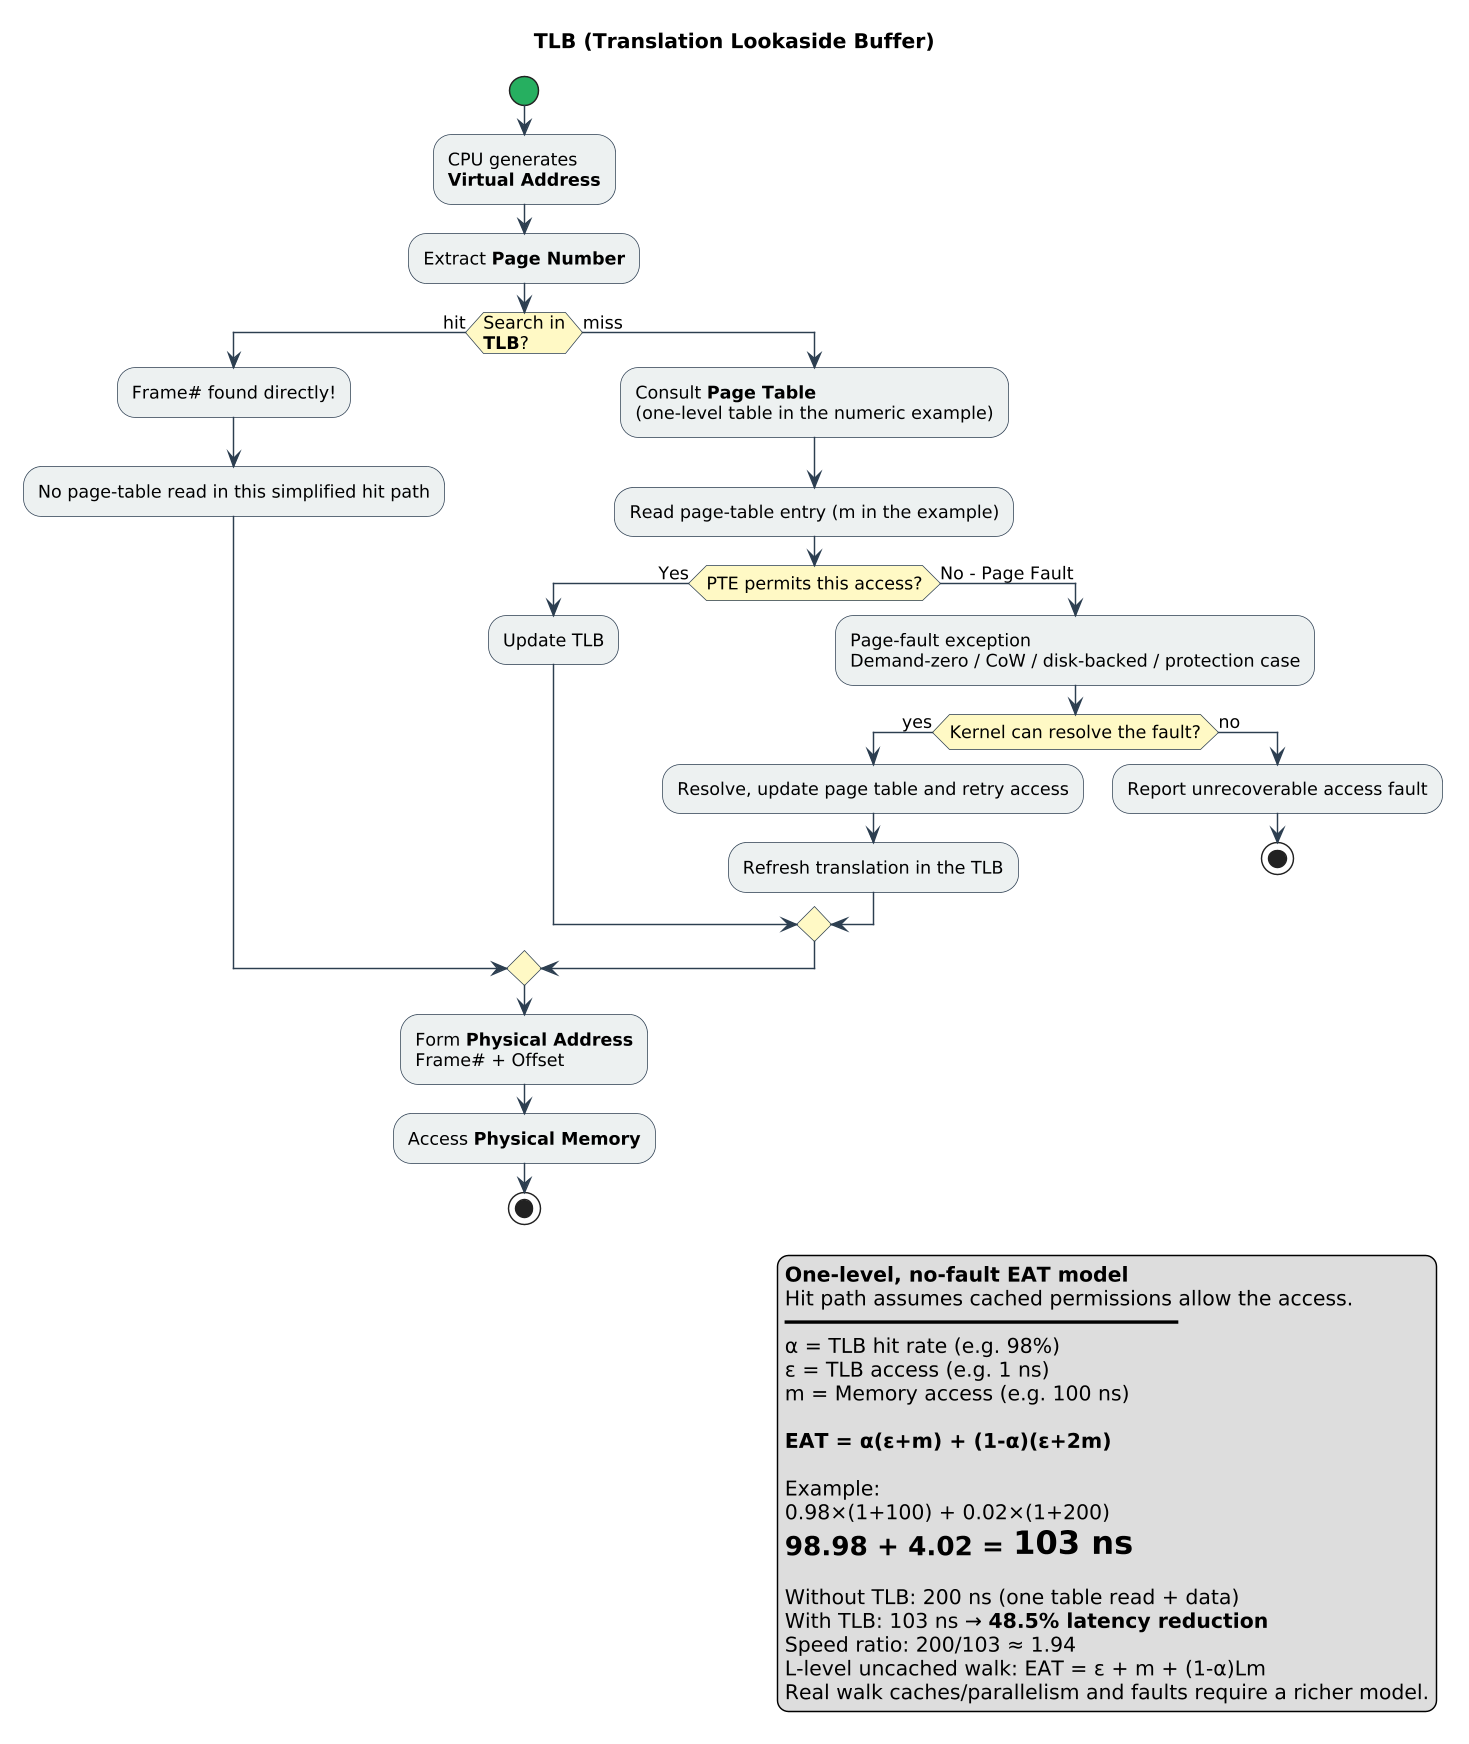

The diagram above was rendered by PlantUML. Its source (embedded in the PNG):
@startuml tlb_memory_access
skinparamlocked dpi 140
!include ../../../00_SUPPLEMENTARY/diagrams_common/skin.puml
title TLB (Translation Lookaside Buffer)

skinparam activity {
    DiamondBackgroundColor #FFF9C4
}

start

:CPU generates
**Virtual Address**;

:Extract **Page Number**;

if (Search in\n**TLB**?) then (hit)
    :Frame# found directly!;
    :No page-table read in this simplified hit path;
else (miss)
    :Consult **Page Table**
    (one-level table in the numeric example);
    :Read page-table entry (m in the example);
    
    if (PTE permits this access?) then (Yes)
        :Update TLB;
    else (No - Page Fault)
        :Page-fault exception
        Demand-zero / CoW / disk-backed / protection case;
        if (Kernel can resolve the fault?) then (yes)
            :Resolve, update page table and retry access;
            :Refresh translation in the TLB;
        else (no)
            :Report unrecoverable access fault;
            stop
        endif
    endif
endif

:Form **Physical Address**
Frame# + Offset;

:Access **Physical Memory**;

stop

legend right
**One-level, no-fault EAT model**
Hit path assumes cached permissions allow the access.
━━━━━━━━━━━━━━━━━━━━━━━━━━━━━━━━
α = TLB hit rate (e.g. 98%)
ε = TLB access (e.g. 1 ns)
m = Memory access (e.g. 100 ns)

**EAT = α(ε+m) + (1-α)(ε+2m)**

Example:
0.98×(1+100) + 0.02×(1+200)
= 98.98 + 4.02 = **103 ns**

Without TLB: 200 ns (one table read + data)
With TLB: 103 ns → **48.5% latency reduction**
Speed ratio: 200/103 ≈ 1.94
L-level uncached walk: EAT = ε + m + (1-α)Lm
Real walk caches/parallelism and faults require a richer model.
endlegend

@enduml